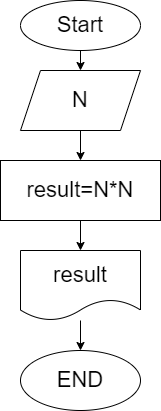

The diagram above was exported from draw.io. Its source (the exported page's mxGraphModel, read from the mxfile embedded in the PNG):
<mxGraphModel dx="576" dy="1540" grid="1" gridSize="10" guides="1" tooltips="1" connect="1" arrows="1" fold="1" page="1" pageScale="1" pageWidth="850" pageHeight="1100" math="0" shadow="0">
  <root>
    <mxCell id="0" />
    <mxCell id="1" parent="0" />
    <mxCell id="6" value="" style="edgeStyle=none;html=1;fontSize=22;" parent="1" source="2" target="3" edge="1">
      <mxGeometry relative="1" as="geometry" />
    </mxCell>
    <mxCell id="2" value="&lt;font style=&quot;font-size: 22px;&quot;&gt;Start&lt;/font&gt;" style="ellipse;whiteSpace=wrap;html=1;" parent="1" vertex="1">
      <mxGeometry x="250" y="-310" width="120" height="50" as="geometry" />
    </mxCell>
    <mxCell id="10" value="" style="edgeStyle=none;html=1;" edge="1" parent="1" source="3" target="9">
      <mxGeometry relative="1" as="geometry" />
    </mxCell>
    <mxCell id="3" value="N" style="shape=parallelogram;perimeter=parallelogramPerimeter;whiteSpace=wrap;html=1;fixedSize=1;fontSize=22;" parent="1" vertex="1">
      <mxGeometry x="250" y="-240" width="120" height="60" as="geometry" />
    </mxCell>
    <mxCell id="8" value="" style="edgeStyle=none;html=1;fontSize=22;" parent="1" source="4" target="5" edge="1">
      <mxGeometry relative="1" as="geometry" />
    </mxCell>
    <mxCell id="4" value="result" style="shape=document;whiteSpace=wrap;html=1;boundedLbl=1;fontSize=22;" parent="1" vertex="1">
      <mxGeometry x="250" y="-60" width="120" height="70" as="geometry" />
    </mxCell>
    <mxCell id="5" value="END" style="ellipse;whiteSpace=wrap;html=1;fontSize=22;" parent="1" vertex="1">
      <mxGeometry x="250" y="40" width="120" height="60" as="geometry" />
    </mxCell>
    <mxCell id="11" value="" style="edgeStyle=none;html=1;" edge="1" parent="1" source="9" target="4">
      <mxGeometry relative="1" as="geometry" />
    </mxCell>
    <mxCell id="9" value="&lt;font style=&quot;font-size: 22px;&quot;&gt;result=N*N&lt;br&gt;&lt;/font&gt;" style="rounded=0;whiteSpace=wrap;html=1;" vertex="1" parent="1">
      <mxGeometry x="230" y="-150" width="160" height="60" as="geometry" />
    </mxCell>
  </root>
</mxGraphModel>